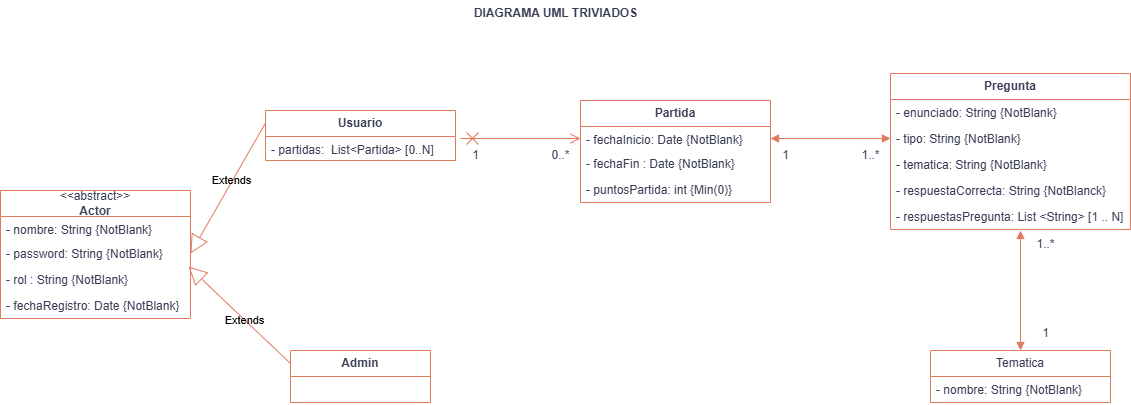

The diagram above was exported from draw.io. Its source (the exported page's mxGraphModel, read from the mxfile embedded in the PNG):
<mxGraphModel dx="1902" dy="1104" grid="1" gridSize="10" guides="1" tooltips="1" connect="1" arrows="1" fold="1" page="1" pageScale="1" pageWidth="1169" pageHeight="827" background="#FFFFFF" math="0" shadow="0" adaptiveColors="simple">
  <root>
    <mxCell id="0" />
    <mxCell id="1" parent="0" />
    <mxCell id="eCmu0jn4uUuU9uVEJoHS-1" value="&amp;lt;&amp;lt;abstract&amp;gt;&amp;gt;&lt;div&gt;&lt;b&gt;Actor&lt;/b&gt;&lt;/div&gt;" style="swimlane;fontStyle=0;childLayout=stackLayout;horizontal=1;startSize=26;fillColor=none;horizontalStack=0;resizeParent=1;resizeParentMax=0;resizeLast=0;collapsible=1;marginBottom=0;whiteSpace=wrap;html=1;labelBackgroundColor=none;rounded=0;strokeColor=#E07A5F;fontColor=#393C56;" vertex="1" parent="1">
      <mxGeometry x="30" y="370" width="190" height="128" as="geometry" />
    </mxCell>
    <mxCell id="eCmu0jn4uUuU9uVEJoHS-2" value="- nombre: String {NotBlank}" style="text;strokeColor=none;fillColor=none;align=left;verticalAlign=top;spacingLeft=4;spacingRight=4;overflow=hidden;rotatable=0;points=[[0,0.5],[1,0.5]];portConstraint=eastwest;whiteSpace=wrap;html=1;labelBackgroundColor=none;rounded=0;fontColor=#393C56;" vertex="1" parent="eCmu0jn4uUuU9uVEJoHS-1">
      <mxGeometry y="26" width="190" height="24" as="geometry" />
    </mxCell>
    <mxCell id="eCmu0jn4uUuU9uVEJoHS-3" value="- password: String {NotBlank}" style="text;strokeColor=none;fillColor=none;align=left;verticalAlign=top;spacingLeft=4;spacingRight=4;overflow=hidden;rotatable=0;points=[[0,0.5],[1,0.5]];portConstraint=eastwest;whiteSpace=wrap;html=1;labelBackgroundColor=none;rounded=0;fontColor=#393C56;" vertex="1" parent="eCmu0jn4uUuU9uVEJoHS-1">
      <mxGeometry y="50" width="190" height="26" as="geometry" />
    </mxCell>
    <mxCell id="eCmu0jn4uUuU9uVEJoHS-18" value="- rol : String {NotBlank}" style="text;strokeColor=none;fillColor=none;align=left;verticalAlign=top;spacingLeft=4;spacingRight=4;overflow=hidden;rotatable=0;points=[[0,0.5],[1,0.5]];portConstraint=eastwest;whiteSpace=wrap;html=1;labelBackgroundColor=none;rounded=0;fontColor=#393C56;" vertex="1" parent="eCmu0jn4uUuU9uVEJoHS-1">
      <mxGeometry y="76" width="190" height="26" as="geometry" />
    </mxCell>
    <mxCell id="eCmu0jn4uUuU9uVEJoHS-4" value="- fechaRegistro: Date {NotBlank}" style="text;strokeColor=none;fillColor=none;align=left;verticalAlign=top;spacingLeft=4;spacingRight=4;overflow=hidden;rotatable=0;points=[[0,0.5],[1,0.5]];portConstraint=eastwest;whiteSpace=wrap;html=1;labelBackgroundColor=none;rounded=0;fontColor=#393C56;" vertex="1" parent="eCmu0jn4uUuU9uVEJoHS-1">
      <mxGeometry y="102" width="190" height="26" as="geometry" />
    </mxCell>
    <mxCell id="eCmu0jn4uUuU9uVEJoHS-9" value="&lt;b&gt;Admin&lt;/b&gt;" style="swimlane;fontStyle=0;childLayout=stackLayout;horizontal=1;startSize=26;fillColor=none;horizontalStack=0;resizeParent=1;resizeParentMax=0;resizeLast=0;collapsible=1;marginBottom=0;whiteSpace=wrap;html=1;labelBackgroundColor=none;rounded=0;strokeColor=#E07A5F;fontColor=#393C56;" vertex="1" parent="1">
      <mxGeometry x="320" y="530" width="140" height="52" as="geometry" />
    </mxCell>
    <mxCell id="eCmu0jn4uUuU9uVEJoHS-14" value="&lt;div&gt;&lt;b&gt;Partida&lt;/b&gt;&lt;/div&gt;" style="swimlane;fontStyle=0;childLayout=stackLayout;horizontal=1;startSize=26;fillColor=none;horizontalStack=0;resizeParent=1;resizeParentMax=0;resizeLast=0;collapsible=1;marginBottom=0;whiteSpace=wrap;html=1;labelBackgroundColor=none;rounded=0;strokeColor=#E07A5F;fontColor=#393C56;" vertex="1" parent="1">
      <mxGeometry x="610" y="280" width="190" height="102" as="geometry" />
    </mxCell>
    <mxCell id="eCmu0jn4uUuU9uVEJoHS-15" value="- fechaInicio: Date {NotBlank}" style="text;strokeColor=none;fillColor=none;align=left;verticalAlign=top;spacingLeft=4;spacingRight=4;overflow=hidden;rotatable=0;points=[[0,0.5],[1,0.5]];portConstraint=eastwest;whiteSpace=wrap;html=1;labelBackgroundColor=none;rounded=0;fontColor=#393C56;" vertex="1" parent="eCmu0jn4uUuU9uVEJoHS-14">
      <mxGeometry y="26" width="190" height="24" as="geometry" />
    </mxCell>
    <mxCell id="eCmu0jn4uUuU9uVEJoHS-16" value="- fechaFin : Date {NotBlank}" style="text;strokeColor=none;fillColor=none;align=left;verticalAlign=top;spacingLeft=4;spacingRight=4;overflow=hidden;rotatable=0;points=[[0,0.5],[1,0.5]];portConstraint=eastwest;whiteSpace=wrap;html=1;labelBackgroundColor=none;rounded=0;fontColor=#393C56;" vertex="1" parent="eCmu0jn4uUuU9uVEJoHS-14">
      <mxGeometry y="50" width="190" height="26" as="geometry" />
    </mxCell>
    <mxCell id="eCmu0jn4uUuU9uVEJoHS-17" value="- puntosPartida: int {Min(0)}" style="text;strokeColor=none;fillColor=none;align=left;verticalAlign=top;spacingLeft=4;spacingRight=4;overflow=hidden;rotatable=0;points=[[0,0.5],[1,0.5]];portConstraint=eastwest;whiteSpace=wrap;html=1;labelBackgroundColor=none;rounded=0;fontColor=#393C56;" vertex="1" parent="eCmu0jn4uUuU9uVEJoHS-14">
      <mxGeometry y="76" width="190" height="26" as="geometry" />
    </mxCell>
    <mxCell id="eCmu0jn4uUuU9uVEJoHS-20" value="&lt;div&gt;&lt;b&gt;Usuario&lt;/b&gt;&lt;/div&gt;" style="swimlane;fontStyle=0;childLayout=stackLayout;horizontal=1;startSize=26;fillColor=none;horizontalStack=0;resizeParent=1;resizeParentMax=0;resizeLast=0;collapsible=1;marginBottom=0;whiteSpace=wrap;html=1;labelBackgroundColor=none;rounded=0;strokeColor=#E07A5F;fontColor=#393C56;" vertex="1" parent="1">
      <mxGeometry x="295" y="290" width="190" height="50" as="geometry" />
    </mxCell>
    <mxCell id="eCmu0jn4uUuU9uVEJoHS-21" value="- partidas:&amp;nbsp; List&amp;lt;Partida&amp;gt; [0..N]" style="text;strokeColor=none;fillColor=none;align=left;verticalAlign=top;spacingLeft=4;spacingRight=4;overflow=hidden;rotatable=0;points=[[0,0.5],[1,0.5]];portConstraint=eastwest;whiteSpace=wrap;html=1;labelBackgroundColor=none;rounded=0;fontColor=#393C56;" vertex="1" parent="eCmu0jn4uUuU9uVEJoHS-20">
      <mxGeometry y="26" width="190" height="24" as="geometry" />
    </mxCell>
    <mxCell id="eCmu0jn4uUuU9uVEJoHS-25" value="&lt;b&gt;Pregunta&lt;/b&gt;" style="swimlane;fontStyle=0;childLayout=stackLayout;horizontal=1;startSize=26;fillColor=none;horizontalStack=0;resizeParent=1;resizeParentMax=0;resizeLast=0;collapsible=1;marginBottom=0;whiteSpace=wrap;html=1;labelBackgroundColor=none;rounded=0;strokeColor=#E07A5F;fontColor=#393C56;" vertex="1" parent="1">
      <mxGeometry x="920" y="253" width="240" height="156" as="geometry" />
    </mxCell>
    <mxCell id="eCmu0jn4uUuU9uVEJoHS-26" value="- enunciado: String {NotBlank}" style="text;strokeColor=none;fillColor=none;align=left;verticalAlign=top;spacingLeft=4;spacingRight=4;overflow=hidden;rotatable=0;points=[[0,0.5],[1,0.5]];portConstraint=eastwest;whiteSpace=wrap;html=1;labelBackgroundColor=none;rounded=0;fontColor=#393C56;" vertex="1" parent="eCmu0jn4uUuU9uVEJoHS-25">
      <mxGeometry y="26" width="240" height="26" as="geometry" />
    </mxCell>
    <mxCell id="eCmu0jn4uUuU9uVEJoHS-27" value="- tipo: String {NotBlank}" style="text;strokeColor=none;fillColor=none;align=left;verticalAlign=top;spacingLeft=4;spacingRight=4;overflow=hidden;rotatable=0;points=[[0,0.5],[1,0.5]];portConstraint=eastwest;whiteSpace=wrap;html=1;labelBackgroundColor=none;rounded=0;fontColor=#393C56;" vertex="1" parent="eCmu0jn4uUuU9uVEJoHS-25">
      <mxGeometry y="52" width="240" height="26" as="geometry" />
    </mxCell>
    <mxCell id="eCmu0jn4uUuU9uVEJoHS-28" value="- tematica: String {NotBlank}" style="text;strokeColor=none;fillColor=none;align=left;verticalAlign=top;spacingLeft=4;spacingRight=4;overflow=hidden;rotatable=0;points=[[0,0.5],[1,0.5]];portConstraint=eastwest;whiteSpace=wrap;html=1;labelBackgroundColor=none;rounded=0;fontColor=#393C56;" vertex="1" parent="eCmu0jn4uUuU9uVEJoHS-25">
      <mxGeometry y="78" width="240" height="26" as="geometry" />
    </mxCell>
    <mxCell id="eCmu0jn4uUuU9uVEJoHS-30" value="- respuestaCorrecta: String {NotBlanck}" style="text;strokeColor=none;fillColor=none;align=left;verticalAlign=top;spacingLeft=4;spacingRight=4;overflow=hidden;rotatable=0;points=[[0,0.5],[1,0.5]];portConstraint=eastwest;whiteSpace=wrap;html=1;labelBackgroundColor=none;rounded=0;fontColor=#393C56;" vertex="1" parent="eCmu0jn4uUuU9uVEJoHS-25">
      <mxGeometry y="104" width="240" height="26" as="geometry" />
    </mxCell>
    <mxCell id="eCmu0jn4uUuU9uVEJoHS-29" value="- respuestasPregunta: List &amp;lt;String&amp;gt; [1 .. N]" style="text;strokeColor=none;fillColor=none;align=left;verticalAlign=top;spacingLeft=4;spacingRight=4;overflow=hidden;rotatable=0;points=[[0,0.5],[1,0.5]];portConstraint=eastwest;whiteSpace=wrap;html=1;labelBackgroundColor=none;rounded=0;fontColor=#393C56;" vertex="1" parent="eCmu0jn4uUuU9uVEJoHS-25">
      <mxGeometry y="130" width="240" height="26" as="geometry" />
    </mxCell>
    <mxCell id="eCmu0jn4uUuU9uVEJoHS-31" value="Extends" style="endArrow=block;endSize=16;endFill=0;html=1;rounded=0;fontColor=default;exitX=0;exitY=0.25;exitDx=0;exitDy=0;entryX=1;entryY=0.5;entryDx=0;entryDy=0;labelBackgroundColor=none;strokeColor=#E07A5F;" edge="1" parent="1" source="eCmu0jn4uUuU9uVEJoHS-20" target="eCmu0jn4uUuU9uVEJoHS-3">
      <mxGeometry x="-0.125" width="160" relative="1" as="geometry">
        <mxPoint x="280" y="440" as="sourcePoint" />
        <mxPoint x="440" y="440" as="targetPoint" />
        <mxPoint x="-1" as="offset" />
      </mxGeometry>
    </mxCell>
    <mxCell id="eCmu0jn4uUuU9uVEJoHS-32" value="Extends" style="endArrow=block;endSize=16;endFill=0;html=1;rounded=0;fontColor=default;exitX=0;exitY=0.25;exitDx=0;exitDy=0;entryX=0.989;entryY=0.998;entryDx=0;entryDy=0;entryPerimeter=0;labelBackgroundColor=none;strokeColor=#E07A5F;" edge="1" parent="1" source="eCmu0jn4uUuU9uVEJoHS-9" target="eCmu0jn4uUuU9uVEJoHS-3">
      <mxGeometry x="-0.125" width="160" relative="1" as="geometry">
        <mxPoint x="375" y="382" as="sourcePoint" />
        <mxPoint x="230" y="440" as="targetPoint" />
        <mxPoint x="-1" as="offset" />
      </mxGeometry>
    </mxCell>
    <mxCell id="eCmu0jn4uUuU9uVEJoHS-34" value="" style="endArrow=open;startArrow=cross;endFill=0;startFill=0;endSize=8;startSize=10;html=1;rounded=0;fontColor=default;entryX=0;entryY=0.5;entryDx=0;entryDy=0;labelBackgroundColor=none;strokeColor=#E07A5F;" edge="1" parent="1" target="eCmu0jn4uUuU9uVEJoHS-15">
      <mxGeometry width="160" relative="1" as="geometry">
        <mxPoint x="490" y="318" as="sourcePoint" />
        <mxPoint x="750" y="440" as="targetPoint" />
        <Array as="points" />
      </mxGeometry>
    </mxCell>
    <mxCell id="eCmu0jn4uUuU9uVEJoHS-38" value="DIAGRAMA UML TRIVIADOS" style="text;align=center;fontStyle=1;verticalAlign=middle;spacingLeft=3;spacingRight=3;strokeColor=none;rotatable=0;points=[[0,0.5],[1,0.5]];portConstraint=eastwest;html=1;labelBackgroundColor=none;fontColor=#393C56;" vertex="1" parent="1">
      <mxGeometry x="545" y="180" width="80" height="26" as="geometry" />
    </mxCell>
    <mxCell id="eCmu0jn4uUuU9uVEJoHS-39" value="" style="endArrow=block;startArrow=block;endFill=1;startFill=1;html=1;rounded=0;fontColor=default;exitX=1;exitY=0.5;exitDx=0;exitDy=0;entryX=0;entryY=0.5;entryDx=0;entryDy=0;labelBackgroundColor=none;strokeColor=#E07A5F;" edge="1" parent="1" source="eCmu0jn4uUuU9uVEJoHS-15" target="eCmu0jn4uUuU9uVEJoHS-27">
      <mxGeometry width="160" relative="1" as="geometry">
        <mxPoint x="800" y="330.23" as="sourcePoint" />
        <mxPoint x="920" y="330" as="targetPoint" />
      </mxGeometry>
    </mxCell>
    <mxCell id="eCmu0jn4uUuU9uVEJoHS-40" value="1..*" style="text;html=1;align=center;verticalAlign=middle;resizable=0;points=[];autosize=1;strokeColor=none;fillColor=none;labelBackgroundColor=none;fontColor=#393C56;" vertex="1" parent="1">
      <mxGeometry x="880" y="320" width="40" height="30" as="geometry" />
    </mxCell>
    <mxCell id="eCmu0jn4uUuU9uVEJoHS-41" value="1" style="text;html=1;align=center;verticalAlign=middle;resizable=0;points=[];autosize=1;strokeColor=none;fillColor=none;labelBackgroundColor=none;fontColor=#393C56;" vertex="1" parent="1">
      <mxGeometry x="800" y="320" width="30" height="30" as="geometry" />
    </mxCell>
    <mxCell id="eCmu0jn4uUuU9uVEJoHS-42" value="0..*" style="text;html=1;align=center;verticalAlign=middle;resizable=0;points=[];autosize=1;strokeColor=none;fillColor=none;labelBackgroundColor=none;fontColor=#393C56;" vertex="1" parent="1">
      <mxGeometry x="570" y="320" width="40" height="30" as="geometry" />
    </mxCell>
    <mxCell id="eCmu0jn4uUuU9uVEJoHS-43" value="1" style="text;html=1;align=center;verticalAlign=middle;resizable=0;points=[];autosize=1;strokeColor=none;fillColor=none;labelBackgroundColor=none;fontColor=#393C56;" vertex="1" parent="1">
      <mxGeometry x="490" y="320" width="30" height="30" as="geometry" />
    </mxCell>
    <mxCell id="eCmu0jn4uUuU9uVEJoHS-44" value="Tematica" style="swimlane;fontStyle=0;childLayout=stackLayout;horizontal=1;startSize=26;fillColor=none;horizontalStack=0;resizeParent=1;resizeParentMax=0;resizeLast=0;collapsible=1;marginBottom=0;whiteSpace=wrap;html=1;labelBackgroundColor=none;strokeColor=#E07A5F;fontColor=#393C56;" vertex="1" parent="1">
      <mxGeometry x="960" y="530" width="180" height="52" as="geometry" />
    </mxCell>
    <mxCell id="eCmu0jn4uUuU9uVEJoHS-45" value="- nombre: String {NotBlank}" style="text;strokeColor=none;fillColor=none;align=left;verticalAlign=top;spacingLeft=4;spacingRight=4;overflow=hidden;rotatable=0;points=[[0,0.5],[1,0.5]];portConstraint=eastwest;whiteSpace=wrap;html=1;labelBackgroundColor=none;fontColor=#393C56;" vertex="1" parent="eCmu0jn4uUuU9uVEJoHS-44">
      <mxGeometry y="26" width="180" height="26" as="geometry" />
    </mxCell>
    <mxCell id="eCmu0jn4uUuU9uVEJoHS-48" value="" style="endArrow=block;startArrow=block;endFill=1;startFill=1;html=1;rounded=0;fontColor=default;exitX=0.5;exitY=0;exitDx=0;exitDy=0;labelBackgroundColor=none;strokeColor=#E07A5F;" edge="1" parent="1" source="eCmu0jn4uUuU9uVEJoHS-44">
      <mxGeometry width="160" relative="1" as="geometry">
        <mxPoint x="1041" y="520" as="sourcePoint" />
        <mxPoint x="1050" y="410" as="targetPoint" />
      </mxGeometry>
    </mxCell>
    <mxCell id="eCmu0jn4uUuU9uVEJoHS-49" value="1" style="text;html=1;align=center;verticalAlign=middle;resizable=0;points=[];autosize=1;strokeColor=none;fillColor=none;labelBackgroundColor=none;fontColor=#393C56;" vertex="1" parent="1">
      <mxGeometry x="1060" y="498" width="30" height="30" as="geometry" />
    </mxCell>
    <mxCell id="eCmu0jn4uUuU9uVEJoHS-50" value="1..*" style="text;html=1;align=center;verticalAlign=middle;resizable=0;points=[];autosize=1;strokeColor=none;fillColor=none;labelBackgroundColor=none;fontColor=#393C56;" vertex="1" parent="1">
      <mxGeometry x="1055" y="409" width="40" height="30" as="geometry" />
    </mxCell>
  </root>
</mxGraphModel>